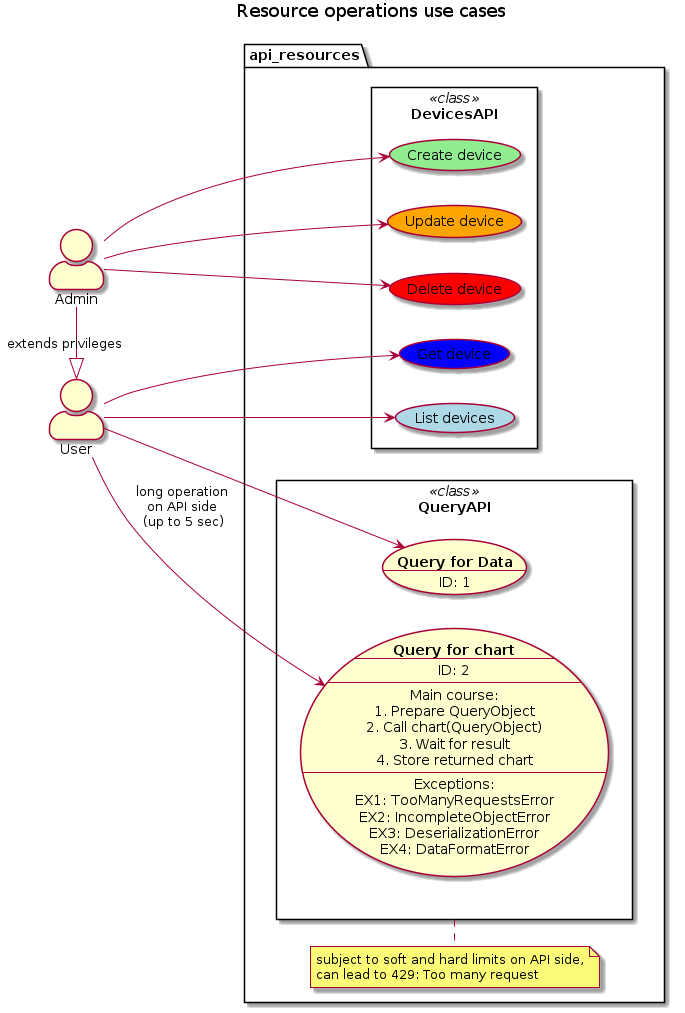

The diagram above was rendered by PlantUML. Its source (embedded in the PNG):
@startuml usecase

title Resource operations use cases

left to right direction
skinparam actorStyle awesome

actor "User" as user
actor "Admin" as admin
admin -|> user: extends privileges

package api_resources{
    rectangle DevicesAPI <<class>>{
        usecase "Create device" as create_device #lightgreen
        usecase "Update device" as update_device #orange
        usecase "Delete device" as delete_device #red
        usecase "Get device" as get_device #blue
        usecase "List devices" as list_devices #lightblue
    }
    admin --> create_device
    admin --> update_device
    admin --> delete_device
    user --> get_device
    user --> list_devices

    rectangle QueryAPI <<class>> {
        usecase query_data as "**Query for Data**
        --
        ID: 1
        "
        
        usecase query_chart as "**Query for chart**
        --
        ID: 2
        --
        Main course:
        1. Prepare QueryObject
        2. Call chart(QueryObject)
        3. Wait for result
        4. Store returned chart
        --
        Exceptions:
        EX1: TooManyRequestsError
        EX2: IncompleteObjectError
        EX3: DeserializationError
        EX4: DataFormatError
        " 
    }
    user --> query_data
    user --> query_chart: long operation\non API side\n (up to 5 sec)
    note bottom of QueryAPI: subject to soft and hard limits on API side,\ncan lead to 429: Too many request 
}
@enduml